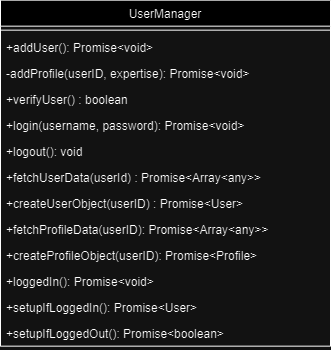

The diagram above was exported from draw.io. Its source (the exported page's mxGraphModel, read from the mxfile embedded in the PNG):
<mxGraphModel dx="1790" dy="5120" grid="1" gridSize="10" guides="1" tooltips="1" connect="1" arrows="1" fold="1" page="1" pageScale="1" pageWidth="827" pageHeight="1169" math="0" shadow="0">
  <root>
    <mxCell id="0" />
    <mxCell id="1" parent="0" />
    <mxCell id="2" value="UserManager" style="swimlane;fontStyle=0;align=center;verticalAlign=top;childLayout=stackLayout;horizontal=1;startSize=26;horizontalStack=0;resizeParent=1;resizeLast=0;collapsible=1;marginBottom=0;rounded=0;shadow=0;strokeWidth=1;" vertex="1" parent="1">
      <mxGeometry x="340" y="-2761.34" width="330" height="346" as="geometry">
        <mxRectangle x="550" y="140" width="160" height="26" as="alternateBounds" />
      </mxGeometry>
    </mxCell>
    <mxCell id="3" value="" style="line;html=1;strokeWidth=1;align=left;verticalAlign=middle;spacingTop=-1;spacingLeft=3;spacingRight=3;rotatable=0;labelPosition=right;points=[];portConstraint=eastwest;" vertex="1" parent="2">
      <mxGeometry y="26" width="330" height="8" as="geometry" />
    </mxCell>
    <mxCell id="4" value="+addUser(): Promise&lt;void&gt;" style="text;align=left;verticalAlign=top;spacingLeft=4;spacingRight=4;overflow=hidden;rotatable=0;points=[[0,0.5],[1,0.5]];portConstraint=eastwest;rounded=0;shadow=0;html=0;" vertex="1" parent="2">
      <mxGeometry y="34" width="330" height="26" as="geometry" />
    </mxCell>
    <mxCell id="5" value="-addProfile(userID, expertise): Promise&lt;void&gt;" style="text;align=left;verticalAlign=top;spacingLeft=4;spacingRight=4;overflow=hidden;rotatable=0;points=[[0,0.5],[1,0.5]];portConstraint=eastwest;rounded=0;shadow=0;html=0;" vertex="1" parent="2">
      <mxGeometry y="60" width="330" height="26" as="geometry" />
    </mxCell>
    <mxCell id="6" value="+verifyUser() : boolean" style="text;align=left;verticalAlign=top;spacingLeft=4;spacingRight=4;overflow=hidden;rotatable=0;points=[[0,0.5],[1,0.5]];portConstraint=eastwest;rounded=0;shadow=0;html=0;" vertex="1" parent="2">
      <mxGeometry y="86" width="330" height="26" as="geometry" />
    </mxCell>
    <mxCell id="7" value="+login(username, password): Promise&lt;void&gt;" style="text;align=left;verticalAlign=top;spacingLeft=4;spacingRight=4;overflow=hidden;rotatable=0;points=[[0,0.5],[1,0.5]];portConstraint=eastwest;rounded=0;shadow=0;html=0;" vertex="1" parent="2">
      <mxGeometry y="112" width="330" height="26" as="geometry" />
    </mxCell>
    <mxCell id="8" value="+logout(): void" style="text;align=left;verticalAlign=top;spacingLeft=4;spacingRight=4;overflow=hidden;rotatable=0;points=[[0,0.5],[1,0.5]];portConstraint=eastwest;rounded=0;shadow=0;html=0;" vertex="1" parent="2">
      <mxGeometry y="138" width="330" height="26" as="geometry" />
    </mxCell>
    <mxCell id="9" value="+fetchUserData(userId) : Promise&lt;Array&lt;any&gt;&gt;" style="text;align=left;verticalAlign=top;spacingLeft=4;spacingRight=4;overflow=hidden;rotatable=0;points=[[0,0.5],[1,0.5]];portConstraint=eastwest;rounded=0;shadow=0;html=0;" vertex="1" parent="2">
      <mxGeometry y="164" width="330" height="26" as="geometry" />
    </mxCell>
    <mxCell id="10" value="+createUserObject(userID) : Promise&lt;User&gt;" style="text;align=left;verticalAlign=top;spacingLeft=4;spacingRight=4;overflow=hidden;rotatable=0;points=[[0,0.5],[1,0.5]];portConstraint=eastwest;rounded=0;shadow=0;html=0;" vertex="1" parent="2">
      <mxGeometry y="190" width="330" height="26" as="geometry" />
    </mxCell>
    <mxCell id="11" value="+fetchProfileData(userID): Promise&lt;Array&lt;any&gt;&gt;" style="text;align=left;verticalAlign=top;spacingLeft=4;spacingRight=4;overflow=hidden;rotatable=0;points=[[0,0.5],[1,0.5]];portConstraint=eastwest;rounded=0;shadow=0;html=0;" vertex="1" parent="2">
      <mxGeometry y="216" width="330" height="26" as="geometry" />
    </mxCell>
    <mxCell id="12" value="+createProfileObject(userID): Promise&lt;Profile&gt;" style="text;align=left;verticalAlign=top;spacingLeft=4;spacingRight=4;overflow=hidden;rotatable=0;points=[[0,0.5],[1,0.5]];portConstraint=eastwest;rounded=0;shadow=0;html=0;" vertex="1" parent="2">
      <mxGeometry y="242" width="330" height="26" as="geometry" />
    </mxCell>
    <mxCell id="13" value="+loggedIn(): Promise&lt;void&gt;" style="text;align=left;verticalAlign=top;spacingLeft=4;spacingRight=4;overflow=hidden;rotatable=0;points=[[0,0.5],[1,0.5]];portConstraint=eastwest;rounded=0;shadow=0;html=0;" vertex="1" parent="2">
      <mxGeometry y="268" width="330" height="26" as="geometry" />
    </mxCell>
    <mxCell id="14" value="+setupIfLoggedIn(): Promise&lt;User&gt;" style="text;align=left;verticalAlign=top;spacingLeft=4;spacingRight=4;overflow=hidden;rotatable=0;points=[[0,0.5],[1,0.5]];portConstraint=eastwest;rounded=0;shadow=0;html=0;" vertex="1" parent="2">
      <mxGeometry y="294" width="330" height="26" as="geometry" />
    </mxCell>
    <mxCell id="15" value="+setupIfLoggedOut(): Promise&lt;boolean&gt;" style="text;align=left;verticalAlign=top;spacingLeft=4;spacingRight=4;overflow=hidden;rotatable=0;points=[[0,0.5],[1,0.5]];portConstraint=eastwest;rounded=0;shadow=0;html=0;" vertex="1" parent="2">
      <mxGeometry y="320" width="330" height="26" as="geometry" />
    </mxCell>
  </root>
</mxGraphModel>